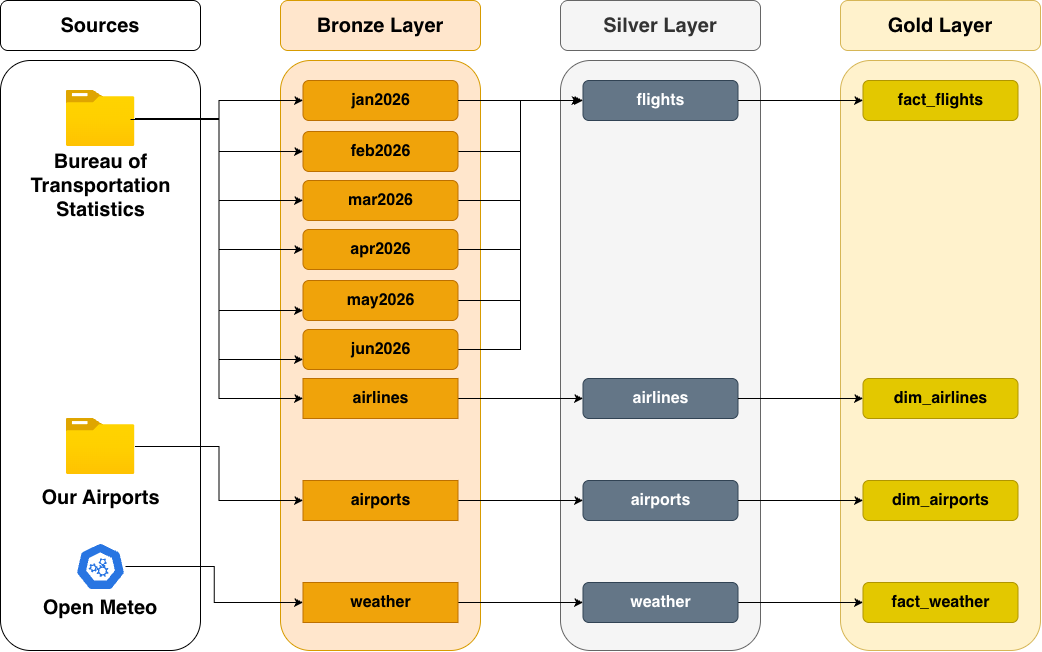

The diagram above was exported from draw.io. Its source (the exported page's mxGraphModel, read from the mxfile embedded in the PNG):
<mxGraphModel dx="1414" dy="1281" grid="1" gridSize="10" guides="1" tooltips="1" connect="1" arrows="1" fold="1" page="1" pageScale="1" pageWidth="850" pageHeight="1100" math="0" shadow="0">
  <root>
    <mxCell id="0" />
    <mxCell id="1" parent="0" />
    <mxCell id="F3Oi3pMAlABuZar3zlCb-1" parent="1" style="rounded=1;whiteSpace=wrap;html=1;fillColor=none;" value="" vertex="1">
      <mxGeometry height="590" width="200" x="90" y="840" as="geometry" />
    </mxCell>
    <mxCell id="F3Oi3pMAlABuZar3zlCb-2" parent="1" style="image;aspect=fixed;html=1;points=[];align=center;fontSize=12;image=img/lib/azure2/general/Folder_Blank.svg;" value="" vertex="1">
      <mxGeometry height="56.00000000000001" width="69" x="155.5" y="870" as="geometry" />
    </mxCell>
    <mxCell id="F3Oi3pMAlABuZar3zlCb-3" parent="1" style="text;html=1;whiteSpace=wrap;strokeColor=none;fillColor=none;align=center;verticalAlign=middle;rounded=0;" value="&lt;b&gt;&lt;font style=&quot;font-size: 20px;&quot;&gt;Bureau of Transportation Statistics&lt;/font&gt;&lt;/b&gt;" vertex="1">
      <mxGeometry height="30" width="155" x="112.5" y="950" as="geometry" />
    </mxCell>
    <mxCell id="F3Oi3pMAlABuZar3zlCb-4" parent="1" style="image;aspect=fixed;html=1;points=[];align=center;fontSize=12;image=img/lib/azure2/general/Folder_Blank.svg;" value="" vertex="1">
      <mxGeometry height="56.00000000000001" width="69" x="155.5" y="1198" as="geometry" />
    </mxCell>
    <mxCell id="F3Oi3pMAlABuZar3zlCb-5" parent="1" style="text;html=1;whiteSpace=wrap;strokeColor=none;fillColor=none;align=center;verticalAlign=middle;rounded=0;" value="&lt;b&gt;&lt;font style=&quot;font-size: 20px;&quot;&gt;Our Airports&lt;/font&gt;&lt;/b&gt;" vertex="1">
      <mxGeometry height="25" width="145" x="117.5" y="1264" as="geometry" />
    </mxCell>
    <mxCell id="F3Oi3pMAlABuZar3zlCb-6" parent="1" style="rounded=1;whiteSpace=wrap;html=1;fillColor=#ffe6cc;strokeColor=#d79b00;" value="&lt;b&gt;&lt;font style=&quot;font-size: 20px;&quot;&gt;Bronze Layer&lt;/font&gt;&lt;/b&gt;" vertex="1">
      <mxGeometry height="50" width="200" x="370" y="780" as="geometry" />
    </mxCell>
    <mxCell id="F3Oi3pMAlABuZar3zlCb-7" parent="1" style="rounded=1;whiteSpace=wrap;html=1;fillColor=#ffe6cc;strokeColor=#d79b00;" value="" vertex="1">
      <mxGeometry height="590" width="200" x="370" y="840" as="geometry" />
    </mxCell>
    <mxCell id="F3Oi3pMAlABuZar3zlCb-8" parent="1" style="rounded=1;whiteSpace=wrap;html=1;fillColor=#f0a30a;fontColor=#000000;strokeColor=#BD7000;" value="&lt;b&gt;&lt;font style=&quot;font-size: 16px;&quot;&gt;jan2026&lt;/font&gt;&lt;/b&gt;" vertex="1">
      <mxGeometry height="40" width="155" x="392.5" y="860" as="geometry" />
    </mxCell>
    <mxCell id="F3Oi3pMAlABuZar3zlCb-68" edge="1" parent="1" source="F3Oi3pMAlABuZar3zlCb-9" style="edgeStyle=orthogonalEdgeStyle;rounded=0;orthogonalLoop=1;jettySize=auto;html=1;entryX=0;entryY=0.5;entryDx=0;entryDy=0;" target="F3Oi3pMAlABuZar3zlCb-17">
      <mxGeometry relative="1" as="geometry" />
    </mxCell>
    <mxCell id="F3Oi3pMAlABuZar3zlCb-9" parent="1" style="rounded=1;whiteSpace=wrap;html=1;fillColor=#f0a30a;fontColor=#000000;strokeColor=#BD7000;" value="&lt;b&gt;&lt;font style=&quot;font-size: 16px;&quot;&gt;feb2026&lt;/font&gt;&lt;/b&gt;" vertex="1">
      <mxGeometry height="40" width="155" x="392.5" y="911" as="geometry" />
    </mxCell>
    <mxCell id="F3Oi3pMAlABuZar3zlCb-69" edge="1" parent="1" source="F3Oi3pMAlABuZar3zlCb-10" style="edgeStyle=orthogonalEdgeStyle;rounded=0;orthogonalLoop=1;jettySize=auto;html=1;entryX=0;entryY=0.5;entryDx=0;entryDy=0;" target="F3Oi3pMAlABuZar3zlCb-17">
      <mxGeometry relative="1" as="geometry" />
    </mxCell>
    <mxCell id="F3Oi3pMAlABuZar3zlCb-10" parent="1" style="rounded=1;whiteSpace=wrap;html=1;fillColor=#f0a30a;fontColor=#000000;strokeColor=#BD7000;" value="&lt;b&gt;&lt;font style=&quot;font-size: 16px;&quot;&gt;mar2026&lt;/font&gt;&lt;/b&gt;" vertex="1">
      <mxGeometry height="40" width="155" x="392.5" y="960" as="geometry" />
    </mxCell>
    <mxCell id="F3Oi3pMAlABuZar3zlCb-14" parent="1" style="rounded=1;whiteSpace=wrap;html=1;" value="&lt;b&gt;&lt;font style=&quot;font-size: 20px;&quot;&gt;Sources&lt;/font&gt;&lt;/b&gt;" vertex="1">
      <mxGeometry height="50" width="200" x="90" y="780" as="geometry" />
    </mxCell>
    <mxCell id="F3Oi3pMAlABuZar3zlCb-16" parent="1" style="rounded=1;whiteSpace=wrap;html=1;fillColor=#f5f5f5;strokeColor=#666666;fontColor=#333333;" value="" vertex="1">
      <mxGeometry height="590" width="200" x="650" y="840" as="geometry" />
    </mxCell>
    <mxCell id="F3Oi3pMAlABuZar3zlCb-15" parent="1" style="rounded=1;whiteSpace=wrap;html=1;fillColor=#f5f5f5;strokeColor=#666666;fontColor=#333333;" value="&lt;b&gt;&lt;font style=&quot;font-size: 20px;&quot;&gt;Silver Layer&lt;/font&gt;&lt;/b&gt;" vertex="1">
      <mxGeometry height="50" width="200" x="650" y="780" as="geometry" />
    </mxCell>
    <mxCell id="F3Oi3pMAlABuZar3zlCb-17" parent="1" style="rounded=1;whiteSpace=wrap;html=1;fillColor=#647687;fontColor=#ffffff;strokeColor=#314354;" value="&lt;b&gt;&lt;font style=&quot;font-size: 16px;&quot;&gt;flights&lt;/font&gt;&lt;/b&gt;" vertex="1">
      <mxGeometry height="40" width="155" x="672.5" y="860" as="geometry" />
    </mxCell>
    <mxCell id="F3Oi3pMAlABuZar3zlCb-18" parent="1" style="rounded=1;whiteSpace=wrap;html=1;fillColor=#647687;fontColor=#ffffff;strokeColor=#314354;" value="&lt;b&gt;&lt;font style=&quot;font-size: 16px;&quot;&gt;airlines&lt;/font&gt;&lt;/b&gt;" vertex="1">
      <mxGeometry height="40" width="155" x="672.5" y="1158" as="geometry" />
    </mxCell>
    <mxCell id="F3Oi3pMAlABuZar3zlCb-19" parent="1" style="rounded=1;whiteSpace=wrap;html=1;fillColor=#647687;fontColor=#ffffff;strokeColor=#314354;" value="&lt;b&gt;&lt;font style=&quot;font-size: 16px;&quot;&gt;airports&lt;/font&gt;&lt;/b&gt;" vertex="1">
      <mxGeometry height="40" width="155" x="672.5" y="1260" as="geometry" />
    </mxCell>
    <mxCell id="F3Oi3pMAlABuZar3zlCb-23" edge="1" parent="1" source="F3Oi3pMAlABuZar3zlCb-2" style="edgeStyle=orthogonalEdgeStyle;rounded=0;orthogonalLoop=1;jettySize=auto;html=1;entryX=0;entryY=0.5;entryDx=0;entryDy=0;" target="F3Oi3pMAlABuZar3zlCb-8">
      <mxGeometry relative="1" as="geometry" />
    </mxCell>
    <mxCell id="F3Oi3pMAlABuZar3zlCb-24" edge="1" parent="1" source="F3Oi3pMAlABuZar3zlCb-2" style="edgeStyle=orthogonalEdgeStyle;rounded=0;orthogonalLoop=1;jettySize=auto;html=1;entryX=0;entryY=0.5;entryDx=0;entryDy=0;" target="F3Oi3pMAlABuZar3zlCb-9">
      <mxGeometry relative="1" as="geometry" />
    </mxCell>
    <mxCell id="F3Oi3pMAlABuZar3zlCb-25" edge="1" parent="1" source="F3Oi3pMAlABuZar3zlCb-2" style="edgeStyle=orthogonalEdgeStyle;rounded=0;orthogonalLoop=1;jettySize=auto;html=1;entryX=0;entryY=0.5;entryDx=0;entryDy=0;" target="F3Oi3pMAlABuZar3zlCb-10">
      <mxGeometry relative="1" as="geometry" />
    </mxCell>
    <mxCell id="F3Oi3pMAlABuZar3zlCb-36" parent="1" style="rounded=1;whiteSpace=wrap;html=1;fillColor=#fff2cc;strokeColor=#d6b656;" value="" vertex="1">
      <mxGeometry height="590" width="200" x="930" y="840" as="geometry" />
    </mxCell>
    <mxCell id="F3Oi3pMAlABuZar3zlCb-35" parent="1" style="rounded=1;whiteSpace=wrap;html=1;fillColor=#fff2cc;strokeColor=#d6b656;" value="&lt;b&gt;&lt;font style=&quot;font-size: 20px;&quot;&gt;Gold Layer&lt;/font&gt;&lt;/b&gt;" vertex="1">
      <mxGeometry height="50" width="200" x="930" y="780" as="geometry" />
    </mxCell>
    <mxCell id="F3Oi3pMAlABuZar3zlCb-37" parent="1" style="rounded=1;whiteSpace=wrap;html=1;fillColor=#e3c800;fontColor=#000000;strokeColor=#B09500;" value="&lt;b&gt;&lt;font style=&quot;font-size: 16px;&quot;&gt;fact_flights&lt;/font&gt;&lt;/b&gt;" vertex="1">
      <mxGeometry height="40" width="155" x="952.5" y="860" as="geometry" />
    </mxCell>
    <mxCell id="F3Oi3pMAlABuZar3zlCb-38" parent="1" style="rounded=1;whiteSpace=wrap;html=1;fillColor=#e3c800;fontColor=#000000;strokeColor=#B09500;" value="&lt;b&gt;&lt;font style=&quot;font-size: 16px;&quot;&gt;dim_airlines&lt;/font&gt;&lt;/b&gt;" vertex="1">
      <mxGeometry height="40" width="155" x="952.5" y="1158" as="geometry" />
    </mxCell>
    <mxCell id="F3Oi3pMAlABuZar3zlCb-39" parent="1" style="rounded=1;whiteSpace=wrap;html=1;fillColor=#e3c800;fontColor=#000000;strokeColor=#B09500;" value="&lt;span style=&quot;font-size: 16px;&quot;&gt;&lt;b&gt;dim_airports&lt;/b&gt;&lt;/span&gt;" vertex="1">
      <mxGeometry height="40" width="155" x="952.5" y="1260" as="geometry" />
    </mxCell>
    <mxCell id="F3Oi3pMAlABuZar3zlCb-63" edge="1" parent="1" source="F3Oi3pMAlABuZar3zlCb-46" style="edgeStyle=orthogonalEdgeStyle;rounded=0;orthogonalLoop=1;jettySize=auto;html=1;entryX=0;entryY=0.5;entryDx=0;entryDy=0;" target="F3Oi3pMAlABuZar3zlCb-54">
      <mxGeometry relative="1" as="geometry" />
    </mxCell>
    <mxCell id="F3Oi3pMAlABuZar3zlCb-46" parent="1" style="aspect=fixed;sketch=0;html=1;dashed=0;whitespace=wrap;verticalLabelPosition=bottom;verticalAlign=top;fillColor=#2875E2;strokeColor=#ffffff;points=[[0.005,0.63,0],[0.1,0.2,0],[0.9,0.2,0],[0.5,0,0],[0.995,0.63,0],[0.72,0.99,0],[0.5,1,0],[0.28,0.99,0]];shape=mxgraph.kubernetes.icon2;prIcon=api" value="" vertex="1">
      <mxGeometry height="48" width="50" x="165" y="1322" as="geometry" />
    </mxCell>
    <mxCell id="F3Oi3pMAlABuZar3zlCb-47" parent="1" style="text;html=1;whiteSpace=wrap;strokeColor=none;fillColor=none;align=center;verticalAlign=middle;rounded=0;" value="&lt;b&gt;&lt;font style=&quot;font-size: 20px;&quot;&gt;Open Meteo&lt;/font&gt;&lt;/b&gt;" vertex="1">
      <mxGeometry height="30" width="120" x="130" y="1372" as="geometry" />
    </mxCell>
    <mxCell id="F3Oi3pMAlABuZar3zlCb-70" edge="1" parent="1" source="F3Oi3pMAlABuZar3zlCb-49" style="edgeStyle=orthogonalEdgeStyle;rounded=0;orthogonalLoop=1;jettySize=auto;html=1;">
      <mxGeometry relative="1" as="geometry">
        <Array as="points">
          <mxPoint x="610" y="1029" />
          <mxPoint x="610" y="880" />
        </Array>
        <mxPoint x="670" y="880" as="targetPoint" />
      </mxGeometry>
    </mxCell>
    <mxCell id="F3Oi3pMAlABuZar3zlCb-49" parent="1" style="rounded=1;whiteSpace=wrap;html=1;fillColor=#f0a30a;fontColor=#000000;strokeColor=#BD7000;" value="&lt;b&gt;&lt;font style=&quot;font-size: 16px;&quot;&gt;apr2026&lt;/font&gt;&lt;/b&gt;" vertex="1">
      <mxGeometry height="40" width="155" x="392.5" y="1009" as="geometry" />
    </mxCell>
    <mxCell id="F3Oi3pMAlABuZar3zlCb-71" edge="1" parent="1" source="F3Oi3pMAlABuZar3zlCb-50" style="edgeStyle=orthogonalEdgeStyle;rounded=0;orthogonalLoop=1;jettySize=auto;html=1;entryX=0;entryY=0.5;entryDx=0;entryDy=0;" target="F3Oi3pMAlABuZar3zlCb-17">
      <mxGeometry relative="1" as="geometry" />
    </mxCell>
    <mxCell id="F3Oi3pMAlABuZar3zlCb-50" parent="1" style="rounded=1;whiteSpace=wrap;html=1;fillColor=#f0a30a;fontColor=#000000;strokeColor=#BD7000;" value="&lt;b&gt;&lt;font style=&quot;font-size: 16px;&quot;&gt;may2026&lt;/font&gt;&lt;/b&gt;" vertex="1">
      <mxGeometry height="40" width="155" x="392.5" y="1060" as="geometry" />
    </mxCell>
    <mxCell id="F3Oi3pMAlABuZar3zlCb-73" edge="1" parent="1" source="F3Oi3pMAlABuZar3zlCb-51" style="edgeStyle=orthogonalEdgeStyle;rounded=0;orthogonalLoop=1;jettySize=auto;html=1;entryX=0;entryY=0.5;entryDx=0;entryDy=0;" target="F3Oi3pMAlABuZar3zlCb-17">
      <mxGeometry relative="1" as="geometry" />
    </mxCell>
    <mxCell id="F3Oi3pMAlABuZar3zlCb-51" parent="1" style="rounded=1;whiteSpace=wrap;html=1;fillColor=#f0a30a;fontColor=#000000;strokeColor=#BD7000;" value="&lt;span style=&quot;font-size: 16px;&quot;&gt;&lt;b&gt;jun2026&lt;/b&gt;&lt;/span&gt;" vertex="1">
      <mxGeometry height="40" width="155" x="392.5" y="1109" as="geometry" />
    </mxCell>
    <mxCell id="F3Oi3pMAlABuZar3zlCb-75" edge="1" parent="1" source="F3Oi3pMAlABuZar3zlCb-52" style="edgeStyle=orthogonalEdgeStyle;rounded=0;orthogonalLoop=1;jettySize=auto;html=1;entryX=0;entryY=0.5;entryDx=0;entryDy=0;" target="F3Oi3pMAlABuZar3zlCb-19">
      <mxGeometry relative="1" as="geometry" />
    </mxCell>
    <mxCell id="F3Oi3pMAlABuZar3zlCb-52" parent="1" style="rounded=1;whiteSpace=wrap;html=1;fillColor=#f0a30a;fontColor=#000000;strokeColor=#BD7000;arcSize=0;" value="&lt;span style=&quot;font-size: 16px;&quot;&gt;&lt;b&gt;airports&lt;/b&gt;&lt;/span&gt;" vertex="1">
      <mxGeometry height="40" width="155" x="392.5" y="1260" as="geometry" />
    </mxCell>
    <mxCell id="F3Oi3pMAlABuZar3zlCb-74" edge="1" parent="1" source="F3Oi3pMAlABuZar3zlCb-53" style="edgeStyle=orthogonalEdgeStyle;rounded=0;orthogonalLoop=1;jettySize=auto;html=1;entryX=0;entryY=0.5;entryDx=0;entryDy=0;" target="F3Oi3pMAlABuZar3zlCb-18">
      <mxGeometry relative="1" as="geometry" />
    </mxCell>
    <mxCell id="F3Oi3pMAlABuZar3zlCb-53" parent="1" style="rounded=1;whiteSpace=wrap;html=1;fillColor=#f0a30a;fontColor=#000000;strokeColor=#BD7000;arcSize=0;" value="&lt;span style=&quot;font-size: 16px;&quot;&gt;&lt;b&gt;airlines&lt;/b&gt;&lt;/span&gt;" vertex="1">
      <mxGeometry height="40" width="155" x="392.5" y="1158" as="geometry" />
    </mxCell>
    <mxCell id="F3Oi3pMAlABuZar3zlCb-76" edge="1" parent="1" source="F3Oi3pMAlABuZar3zlCb-54" style="edgeStyle=orthogonalEdgeStyle;rounded=0;orthogonalLoop=1;jettySize=auto;html=1;" target="F3Oi3pMAlABuZar3zlCb-66">
      <mxGeometry relative="1" as="geometry" />
    </mxCell>
    <mxCell id="F3Oi3pMAlABuZar3zlCb-54" parent="1" style="rounded=1;whiteSpace=wrap;html=1;fillColor=#f0a30a;fontColor=#000000;strokeColor=#BD7000;arcSize=0;" value="&lt;span style=&quot;font-size: 16px;&quot;&gt;&lt;b&gt;weather&lt;/b&gt;&lt;/span&gt;" vertex="1">
      <mxGeometry height="40" width="155" x="392.5" y="1362" as="geometry" />
    </mxCell>
    <mxCell id="F3Oi3pMAlABuZar3zlCb-55" edge="1" parent="1" source="F3Oi3pMAlABuZar3zlCb-2" style="edgeStyle=orthogonalEdgeStyle;rounded=0;orthogonalLoop=1;jettySize=auto;html=1;entryX=0;entryY=0.5;entryDx=0;entryDy=0;" target="F3Oi3pMAlABuZar3zlCb-49">
      <mxGeometry relative="1" as="geometry">
        <mxPoint x="320" y="1040" as="sourcePoint" />
        <mxPoint x="488" y="1122" as="targetPoint" />
      </mxGeometry>
    </mxCell>
    <mxCell id="F3Oi3pMAlABuZar3zlCb-56" edge="1" parent="1" source="F3Oi3pMAlABuZar3zlCb-2" style="edgeStyle=orthogonalEdgeStyle;rounded=0;orthogonalLoop=1;jettySize=auto;html=1;entryX=0;entryY=0.75;entryDx=0;entryDy=0;exitX=0.935;exitY=0.518;exitDx=0;exitDy=0;exitPerimeter=0;" target="F3Oi3pMAlABuZar3zlCb-50">
      <mxGeometry relative="1" as="geometry">
        <mxPoint x="330" y="1096" as="sourcePoint" />
        <mxPoint x="498" y="1227" as="targetPoint" />
      </mxGeometry>
    </mxCell>
    <mxCell id="F3Oi3pMAlABuZar3zlCb-60" edge="1" parent="1" source="F3Oi3pMAlABuZar3zlCb-2" style="edgeStyle=orthogonalEdgeStyle;rounded=0;orthogonalLoop=1;jettySize=auto;html=1;entryX=0;entryY=0.75;entryDx=0;entryDy=0;" target="F3Oi3pMAlABuZar3zlCb-51">
      <mxGeometry relative="1" as="geometry" />
    </mxCell>
    <mxCell id="F3Oi3pMAlABuZar3zlCb-61" edge="1" parent="1" source="F3Oi3pMAlABuZar3zlCb-2" style="edgeStyle=orthogonalEdgeStyle;rounded=0;orthogonalLoop=1;jettySize=auto;html=1;entryX=0;entryY=0.5;entryDx=0;entryDy=0;" target="F3Oi3pMAlABuZar3zlCb-53">
      <mxGeometry relative="1" as="geometry" />
    </mxCell>
    <mxCell id="F3Oi3pMAlABuZar3zlCb-65" edge="1" parent="1" source="F3Oi3pMAlABuZar3zlCb-4" style="edgeStyle=orthogonalEdgeStyle;rounded=0;orthogonalLoop=1;jettySize=auto;html=1;entryX=0;entryY=0.5;entryDx=0;entryDy=0;" target="F3Oi3pMAlABuZar3zlCb-52">
      <mxGeometry relative="1" as="geometry" />
    </mxCell>
    <mxCell id="F3Oi3pMAlABuZar3zlCb-80" edge="1" parent="1" source="F3Oi3pMAlABuZar3zlCb-66" style="edgeStyle=orthogonalEdgeStyle;rounded=0;orthogonalLoop=1;jettySize=auto;html=1;entryX=0;entryY=0.5;entryDx=0;entryDy=0;" target="F3Oi3pMAlABuZar3zlCb-77">
      <mxGeometry relative="1" as="geometry" />
    </mxCell>
    <mxCell id="F3Oi3pMAlABuZar3zlCb-66" parent="1" style="rounded=1;whiteSpace=wrap;html=1;fillColor=#647687;fontColor=#ffffff;strokeColor=#314354;" value="&lt;b&gt;&lt;font style=&quot;font-size: 16px;&quot;&gt;weather&lt;/font&gt;&lt;/b&gt;" vertex="1">
      <mxGeometry height="40" width="155" x="672.5" y="1362" as="geometry" />
    </mxCell>
    <mxCell id="F3Oi3pMAlABuZar3zlCb-67" edge="1" parent="1" source="F3Oi3pMAlABuZar3zlCb-8" style="edgeStyle=orthogonalEdgeStyle;rounded=0;orthogonalLoop=1;jettySize=auto;html=1;entryX=0;entryY=0.5;entryDx=0;entryDy=0;" target="F3Oi3pMAlABuZar3zlCb-17">
      <mxGeometry relative="1" as="geometry" />
    </mxCell>
    <mxCell id="F3Oi3pMAlABuZar3zlCb-77" parent="1" style="rounded=1;whiteSpace=wrap;html=1;fillColor=#e3c800;fontColor=#000000;strokeColor=#B09500;" value="&lt;span style=&quot;font-size: 16px;&quot;&gt;&lt;b&gt;fact_weather&lt;/b&gt;&lt;/span&gt;" vertex="1">
      <mxGeometry height="40" width="155" x="952.5" y="1362" as="geometry" />
    </mxCell>
    <mxCell id="F3Oi3pMAlABuZar3zlCb-78" edge="1" parent="1" source="F3Oi3pMAlABuZar3zlCb-18" style="edgeStyle=orthogonalEdgeStyle;rounded=0;orthogonalLoop=1;jettySize=auto;html=1;entryX=0;entryY=0.5;entryDx=0;entryDy=0;" target="F3Oi3pMAlABuZar3zlCb-38">
      <mxGeometry relative="1" as="geometry" />
    </mxCell>
    <mxCell id="F3Oi3pMAlABuZar3zlCb-79" edge="1" parent="1" source="F3Oi3pMAlABuZar3zlCb-19" style="edgeStyle=orthogonalEdgeStyle;rounded=0;orthogonalLoop=1;jettySize=auto;html=1;" target="F3Oi3pMAlABuZar3zlCb-39">
      <mxGeometry relative="1" as="geometry" />
    </mxCell>
    <mxCell id="F3Oi3pMAlABuZar3zlCb-81" edge="1" parent="1" source="F3Oi3pMAlABuZar3zlCb-17" style="edgeStyle=orthogonalEdgeStyle;rounded=0;orthogonalLoop=1;jettySize=auto;html=1;entryX=0;entryY=0.5;entryDx=0;entryDy=0;" target="F3Oi3pMAlABuZar3zlCb-37">
      <mxGeometry relative="1" as="geometry" />
    </mxCell>
  </root>
</mxGraphModel>